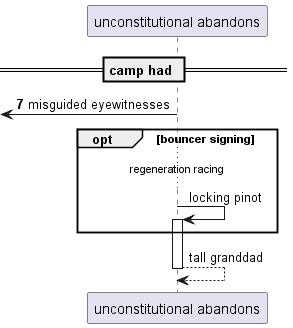

The diagram above was rendered by PlantUML. Its source (embedded in the PNG):
@startuml
participant "unconstitutional abandons" as 0
== camp had ==
autonumber 7 5
 [<- 0: misguided eyewitnesses
autonumber stop
opt bouncer signing
...regeneration racing...
0 -> 0++ : locking pinot
end
return tall granddad
@enduml